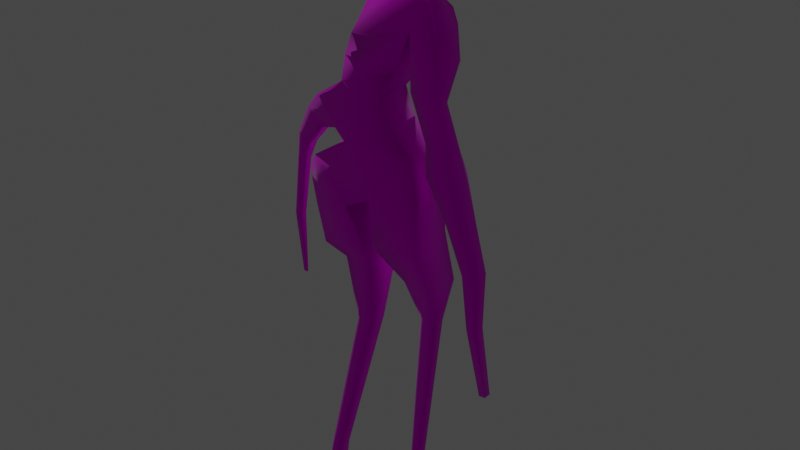 # Source: Mold_Man.blend  (saved by Blender 3.4.6; exported with 4.5.12 LTS)
import bpy
from mathutils import Matrix  # noqa: F401  (used for matrix-valued properties, if any)

bpy.ops.wm.read_factory_settings(use_empty=True)
scene = bpy.context.scene
scene.name = 'Scene'

# ---- collections
col_collection = bpy.data.collections.new('Collection'); scene.collection.children.link(col_collection)

# ---- images (referenced by path relative to the original .blend; pixels are not part of the script)
import os
ASSET_DIR = os.environ.get("B2B_ASSET_DIR", "")  # directory of the original .blend (textures are referenced by path, not embedded)
HERE = os.path.dirname(os.path.abspath(__file__))  # packed textures are extracted next to this script under _unpacked/

def load_image(name, relpath, width, height, colorspace="sRGB"):
    """Load a texture the original file referenced (path relative to the .blend, or extracted next to this script)."""
    p = next((c for c in (os.path.join(HERE, relpath), os.path.join(ASSET_DIR, relpath)) if relpath and os.path.exists(c)), "")
    if p:
        img = bpy.data.images.load(p, check_existing=True)
        img.name = name
    else:  # same state as the original file: an image datablock whose file is absent (Cycles renders it pink)
        img = bpy.data.images.new(name, width, height)
        img.source = "FILE"
        img.filepath = "//" + (relpath or name)
    img.colorspace_settings.name = colorspace
    return img
img_rot_texture_png = load_image('rot texture.png', 'rot texture.png', 1024, 1024, 'sRGB')

# ---- materials (node trees are filled in below, after node groups)
mat_material = bpy.data.materials.new('Material')
mat_material.alpha_threshold = 0.0
mat_material.use_transparent_shadow = False
mat_material.roughness = 0.5
mat_material.line_color = (0.0, 0.0, 0.0, 1.0)

# ---- material node trees
mat_material.use_nodes = True; mat_material.node_tree.nodes.clear()
_N = mat_material.node_tree.nodes; _L = mat_material.node_tree.links
n0 = _N.new('ShaderNodeOutputMaterial'); n0.name = 'Material Output'; n0.location = (300, 300)
n1 = _N.new('ShaderNodeBsdfPrincipled'); n1.name = 'Principled BSDF'; n1.location = (10, 300)
n1.distribution = 'GGX'
n1.subsurface_method = 'RANDOM_WALK_SKIN'
n1.inputs[2].default_value = 0.4318
n1.inputs[3].default_value = 1.45
n1.inputs[13].default_value = 0.0
n1.inputs[24].default_value = 0.09091
n1.inputs[27].default_value = (0.0, 0.0, 0.0, 1.0)
n1.inputs[28].default_value = 1.0
n2 = _N.new('ShaderNodeTexImage'); n2.name = 'Image Texture'; n2.location = (-379, 204)
n2.image = img_rot_texture_png
n2.interpolation = 'Closest'
n3 = _N.new('ShaderNodeMix'); n3.name = 'Mix'; n3.location = (-160, 180)
n3.data_type = 'RGBA'
n3.inputs[0].default_value = 1.0
n3.inputs[6].default_value = (1.0, 1.0, 1.0, 1.0)
_L.new(n1.outputs[0], n0.inputs[0])
_L.new(n2.outputs[0], n1.inputs[0])
_L.new(n2.outputs[0], n3.inputs[7])
_L.new(n3.outputs[2], n1.inputs[14])
n0.is_active_output = True

# ---- world
world_world = bpy.data.worlds.new('World'); scene.world = world_world
world_world.use_nodes = True; world_world.node_tree.nodes.clear()
_N = world_world.node_tree.nodes; _L = world_world.node_tree.links
n0 = _N.new('ShaderNodeOutputWorld'); n0.name = 'World Output'; n0.location = (300, 300)
n1 = _N.new('ShaderNodeBackground'); n1.name = 'Background'; n1.location = (10, 300)
n1.inputs[0].default_value = (0.05088, 0.05088, 0.05088, 1.0)
_L.new(n1.outputs[0], n0.inputs[0])
n0.is_active_output = True
world_world.color = (0.05088, 0.05088, 0.05088)
world_world.use_sun_shadow = False
world_world.sun_shadow_jitter_overblur = 0.0

# ---- lights
light_sun = bpy.data.lights.new('Sun', 'SUN')
light_sun.color = (0.8769, 1.0, 0.8697)
light_sun.transmission_factor = 0.0
light_sun.energy = 1.0
light_sun.shadow_soft_size = 0.125

# ---- meshes
me_cube_001 = bpy.data.meshes.new('Cube.001')
me_cube_001.from_pydata([(-0.3082, -0.3037, -0.4781), (-0.388, -0.2588, 0.2563), (-0.3481, 0.3833, -0.4481), (-0.388, 0.3201, 0.2908), (0.6441, -0.2898, -0.3915), (0.2069, -0.3043, 0.1812), (0.4567, 0.2858, -0.4048), (0.1071, 0.2936, 0.1725), (-0.6069, -0.1554, -0.3994), (-0.8396, -0.1878, -0.01973), (-0.6069, 0.2358, -0.3685), (-0.8396, 0.2033, 0.01118), (-0.9095, -0.06776, -0.4999), (-1.101, -0.08711, -0.2736), (-0.9095, 0.1664, -0.4814), (-1.101, 0.1471, -0.2551), (-0.2101, -0.2688, 0.8577), (-0.127, 0.4374, 0.6946), (0.5666, -0.2121, 1.006), (0.6091, 0.3984, 0.7679), (-0.1584, -0.0896, 1.151), (-0.0801, 0.4602, 1.073), (0.4957, 0.05268, 1.488), (0.5153, 0.6115, 1.09), (-0.1234, 0.03059, 1.33), (-0.01537, 0.4224, 1.269), (0.4078, 0.1463, 1.515), (0.4078, 0.431, 1.308), (0.1133, 0.4947, 2.061), (-0.1488, 1.028, 1.642), (0.5725, 0.4558, 2.137), (0.5725, 1.07, 1.558), (0.04362, 0.3399, 1.848), (-0.3455, 0.863, 1.403), (0.6181, 0.261, 1.894), (0.6181, 0.8212, 1.366), (0.04297, 0.7, 2.065), (0.04724, 1.081, 1.79), (0.4699, 0.6364, 2.113), (0.4735, 1.096, 1.805), (0.9815, -0.2504, 0.9599), (0.9959, 0.1227, 0.6999), (0.6689, 0.02921, 1.323), (0.6934, 0.4717, 0.9612), (0.6437, -0.2859, 0.3718), (0.7214, -0.06285, 0.3133), (0.9588, -0.2588, 0.3524), (0.989, -0.0845, 0.2796), (0.8746, -0.3057, -0.167), (0.9643, -0.04309, -0.2401), (1.152, -0.2588, -0.1687), (1.182, -0.0845, -0.2414), (0.9477, -0.3921, -0.497), (1.007, 0.03806, -0.4974), (1.225, -0.3452, -0.4987), (1.225, -0.003347, -0.4987), (1.408, -0.3016, -1.615), (1.443, -0.04776, -1.615), (1.572, -0.274, -1.616), (1.572, -0.0722, -1.616), (1.193, -0.3375, -1.021), (1.396, -0.3022, -1.064), (1.237, -0.01373, -1.031), (1.396, -0.0449, -1.064), (-1.217, -0.002246, -0.844), (-1.35, -0.01567, -0.6869), (-1.217, 0.1602, -0.8311), (-1.35, 0.1468, -0.6741), (-1.317, 0.05269, -1.09), (-1.455, 0.05087, -1.069), (-1.317, 0.1478, -1.083), (-1.455, 0.146, -1.061), (0.2425, -0.4801, -0.961), (0.1517, 0.4413, -1.047), (0.8112, -0.3591, -0.8408), (0.5251, 0.5565, -0.8807), (0.1147, 0.2579, -2.409), (0.1147, 0.7269, -2.409), (0.5362, 0.2579, -2.422), (0.5362, 0.7269, -2.422), (-0.7264, -0.3869, -0.7002), (-0.7264, 0.3292, -0.6838), (-0.1464, -0.4995, -1.158), (-0.1858, 0.4342, -1.221), (-0.8331, -0.3649, -0.9026), (-0.8331, 0.3292, -0.9135), (-0.7609, -0.3398, -1.38), (-0.7221, 0.3813, -1.412), (-0.2323, 0.04945, -2.207), (-0.2165, 0.5012, -2.222), (-0.6598, 0.04945, -2.23), (-0.6441, 0.5012, -2.246), (-0.3236, 0.1488, -3.117), (-0.3236, 0.3773, -3.117), (-0.5675, 0.1488, -3.133), (-0.5675, 0.3773, -3.133), (0.06441, 0.6553, -3.136), (0.06441, 0.7882, -3.136), (0.3235, 0.6553, -3.132), (0.3235, 0.7882, -3.132), (-0.5668, -0.2646, -5.016), (-0.5668, -0.09399, -5.016), (-0.7116, -0.2646, -5.022), (-0.7116, -0.09399, -5.022), (0.2805, 0.213, -5.003), (0.2805, 0.3459, -5.003), (0.4, 0.213, -5.006), (0.4, 0.3459, -5.006), (-1.443, 0.06492, -1.906), (-1.554, 0.06346, -1.889), (-1.443, 0.1416, -1.9), (-1.554, 0.1401, -1.883), (-1.484, 0.1441, -2.794), (-1.528, 0.1435, -2.787), (-1.484, 0.1751, -2.791), (-1.528, 0.1745, -2.784), (-0.759, -0.2153, -1.942), (-0.1416, -0.2153, -1.813), (-0.1578, 0.447, -1.819), (-0.7107, 0.447, -1.931), (0.7031, -0.2117, -1.622), (0.5878, 0.4534, -1.605), (0.04416, 0.4726, -1.728), (0.06855, -0.2749, -1.729), (-0.622, -0.2646, -5.47), (-0.622, -0.09399, -5.47), (-0.7668, -0.2646, -5.47), (-0.7668, -0.09399, -5.47), (0.3198, 0.213, -5.47), (0.3198, 0.3459, -5.47), (0.4392, 0.213, -5.47), (0.4392, 0.3459, -5.47), (-0.005857, 0.5198, 1.356), (0.4108, 0.518, 1.355), (0.0667, 0.2708, 1.569), (0.4108, 0.2631, 1.596), (0.247, -0.09456, 0.4473), (-0.3856, -0.1932, 0.5541), (-0.3441, 0.3168, 0.4372), (0.2339, 0.4433, 0.37), (1.489, -0.08673, -2.313), (1.464, -0.2622, -2.313), (1.578, -0.1036, -2.314), (1.578, -0.243, -2.314), (1.417, 0.2582, -3.487), (1.4, 0.1349, -3.487), (1.479, 0.2463, -3.488), (1.479, 0.1483, -3.488), (0.2486, 0.284, -0.1701), (0.3713, -0.3031, -0.1252)], [], [(2, 0, 8, 10), (2, 3, 7, 148, 6), (6, 148, 149, 4), (4, 149, 5, 1, 0), (6, 4, 74, 75), (137, 136, 18, 16), (9, 11, 15, 13), (3, 2, 10, 11), (0, 1, 9, 8), (1, 3, 11, 9), (15, 14, 66, 67), (10, 8, 12, 14), (11, 10, 14, 15), (8, 9, 13, 12), (16, 18, 22, 20), (139, 138, 17, 19), (136, 139, 19, 18), (138, 137, 16, 17), (22, 23, 27, 26), (19, 17, 21, 23), (22, 18, 40, 42), (17, 16, 20, 21), (33, 32, 28, 29), (21, 20, 24, 25), (20, 22, 26, 24), (23, 21, 25, 27), (28, 30, 38, 36), (32, 34, 30, 28), (35, 33, 29, 31), (34, 35, 31, 30), (135, 133, 35, 34), (133, 132, 33, 35), (134, 135, 34, 32), (132, 134, 32, 33), (39, 37, 36, 38), (31, 29, 37, 39), (30, 31, 39, 38), (29, 28, 36, 37), (40, 41, 43, 42), (23, 22, 42, 43), (19, 23, 43, 41), (40, 18, 44, 46), (46, 44, 48, 50), (41, 40, 46, 47), (18, 19, 45, 44), (19, 41, 47, 45), (49, 51, 55, 53), (44, 45, 49, 48), (45, 47, 51, 49), (47, 46, 50, 51), (61, 60, 56, 58), (51, 50, 54, 55), (50, 48, 52, 54), (48, 49, 53, 52), (57, 59, 142, 140), (60, 62, 57, 56), (62, 63, 59, 57), (63, 61, 58, 59), (55, 54, 61, 63), (53, 55, 63, 62), (52, 53, 62, 60), (54, 52, 60, 61), (65, 67, 71, 69), (12, 13, 65, 64), (13, 15, 67, 65), (14, 12, 64, 66), (71, 70, 110, 111), (66, 64, 68, 70), (67, 66, 70, 71), (64, 65, 69, 68), (121, 120, 78, 79), (4, 0, 72, 74), (2, 6, 75, 73), (72, 0, 80, 82), (79, 78, 98, 99), (123, 122, 77, 76), (120, 123, 76, 78), (122, 121, 79, 77), (81, 83, 87, 85), (73, 72, 82, 83), (2, 73, 83, 81), (0, 2, 81, 80), (84, 85, 87, 86), (117, 116, 90, 88), (82, 80, 84, 86), (80, 81, 85, 84), (89, 88, 92, 93), (118, 117, 88, 89), (119, 118, 89, 91), (116, 119, 91, 90), (94, 95, 103, 102), (88, 90, 94, 92), (90, 91, 95, 94), (91, 89, 93, 95), (92, 94, 102, 100), (76, 77, 97, 96), (78, 76, 96, 98), (77, 79, 99, 97), (104, 105, 129, 128), (107, 106, 130, 131), (99, 98, 106, 107), (96, 97, 105, 104), (95, 93, 101, 103), (98, 96, 104, 106), (93, 92, 100, 101), (97, 99, 107, 105), (110, 108, 112, 114), (68, 69, 109, 108), (69, 71, 111, 109), (70, 68, 108, 110), (112, 113, 115, 114), (111, 110, 114, 115), (108, 109, 113, 112), (109, 111, 115, 113), (86, 87, 119, 116), (87, 83, 118, 119), (83, 82, 117, 118), (82, 86, 116, 117), (73, 75, 121, 122), (74, 72, 123, 120), (72, 73, 122, 123), (75, 74, 120, 121), (125, 124, 126, 127), (129, 131, 130, 128), (103, 101, 125, 127), (101, 100, 124, 125), (106, 104, 128, 130), (105, 107, 131, 129), (100, 102, 126, 124), (102, 103, 127, 126), (25, 24, 134, 132), (24, 26, 135, 134), (27, 25, 132, 133), (26, 27, 133, 135), (3, 1, 137, 138), (5, 7, 139, 136), (7, 3, 138, 139), (1, 5, 136, 137), (141, 140, 144, 145), (59, 58, 143, 142), (58, 56, 141, 143), (56, 57, 140, 141), (145, 144, 146, 147), (140, 142, 146, 144), (142, 143, 147, 146), (143, 141, 145, 147), (149, 148, 7, 5)])
me_cube_001.polygons.foreach_set('use_smooth', [True] * 147)
_uv = me_cube_001.uv_layers.new(name='UVMap')
_uv.uv.foreach_set('vector', [0.3237, 0.6067, 0.4864, 0.5314, 0.5296, 0.5702, 0.4214, 0.6157, 0.9274, 0.759, 0.8866, 0.5507, 0.6032, 0.6237, 0.7791, 0.7411, 0.5325, 0.8303, 0.8451, 0.8985, 0.5716, 0.8727, 0.7007, 0.6869, 0.9499, 0.7154, 0.8322, 0.7979, 0.4289, 0.7313, 0.2102, 0.6776, 0.09825, 0.4902, 0.9126, 0.4226, 0.4461, 0.7404, 0.7483, 0.7122, 0.8515, 0.8048, 0.4445, 0.8557, 0.03845, 0.9014, 0.2563, 0.7874, 0.3499, 0.8093, 0.1153, 0.9123, 0.6911, 0.5793, 0.787, 0.6034, 0.7172, 0.635, 0.6558, 0.6209, 0.905, 0.5646, 0.9216, 0.6626, 0.8408, 0.6527, 0.787, 0.6034, 0.3929, 0.4081, 0.6651, 0.3965, 0.6911, 0.5793, 0.5296, 0.5702, 0.936, 0.4634, 1.026, 0.6235, 0.6526, 0.6948, 0.5104, 0.5111, 0.7172, 0.635, 0.7597, 0.6652, 0.6753, 0.7036, 0.653, 0.6836, 0.4214, 0.6157, 0.5296, 0.5702, 0.5577, 0.6227, 0.4857, 0.6365, 0.787, 0.6034, 0.8408, 0.6527, 0.7597, 0.6652, 0.7172, 0.635, 0.5296, 0.5702, 0.6911, 0.5793, 0.6558, 0.6209, 0.5577, 0.6227, 0.1153, 0.9123, 0.3499, 0.8093, 0.5479, 0.8717, 0.2476, 0.9486, 0.3971, 0.7176, 0.5729, 0.5368, 0.6556, 0.5957, 0.4752, 0.7702, 0.2563, 0.7874, 0.3971, 0.7176, 0.4752, 0.7702, 0.3499, 0.8093, 0.5045, 0.5109, 0.8014, 0.3786, 0.9218, 0.4443, 0.6412, 0.6079, 0.5479, 0.8717, 0.5733, 0.7959, 0.6605, 0.8451, 0.5808, 0.9191, 0.4752, 0.7702, 0.6556, 0.5957, 0.7859, 0.639, 0.5733, 0.7959, 0.188, 0.8891, 0.3998, 0.8579, 0.57, 0.9499, 0.4343, 0.8538, 0.6556, 0.5957, 0.9362, 0.4322, 0.9551, 0.4906, 0.7859, 0.639, 0.415, 0.7958, 0.4604, 0.8147, 0.4322, 0.8267, 0.405, 0.8047, 0.7859, 0.639, 0.9551, 0.4906, 0.9639, 0.5291, 0.8523, 0.6657, 0.2476, 0.9486, 0.5479, 0.8717, 0.5808, 0.9191, 0.3376, 0.9675, 0.5733, 0.7959, 0.7859, 0.639, 0.8523, 0.6657, 0.6605, 0.8451, 0.3565, 0.8348, 0.3557, 0.8317, 0.3626, 0.8263, 0.3954, 0.8273, 0.3154, 0.8298, 0.3452, 0.8185, 0.3557, 0.8317, 0.3565, 0.8348, 0.3754, 0.7953, 0.415, 0.7958, 0.405, 0.8047, 0.3818, 0.8023, 0.3452, 0.8185, 0.3754, 0.7953, 0.3818, 0.8023, 0.3557, 0.8317, 0.323, 0.8033, 0.3683, 0.7857, 0.3754, 0.7953, 0.3452, 0.8185, 0.3683, 0.7857, 0.4276, 0.7839, 0.415, 0.7958, 0.3754, 0.7953, 0.2777, 0.8148, 0.323, 0.8033, 0.3452, 0.8185, 0.3154, 0.8298, 0.4276, 0.7839, 0.4886, 0.7985, 0.4604, 0.8147, 0.415, 0.7958, 0.3805, 0.8088, 0.3969, 0.8097, 0.3954, 0.8273, 0.3626, 0.8263, 0.3818, 0.8023, 0.405, 0.8047, 0.3969, 0.8097, 0.3805, 0.8088, 0.3557, 0.8317, 0.3818, 0.8023, 0.3805, 0.8088, 0.3626, 0.8263, 0.405, 0.8047, 0.4322, 0.8267, 0.3954, 0.8273, 0.3969, 0.8097, 0.5137, 0.979, 0.7367, 0.9613, 0.7785, 0.9361, 0.5778, 0.9667, 0.8727, 0.9649, 0.6221, 1.004, 0.5778, 0.9667, 0.7785, 0.9361, 0.2484, 0.9596, 0.1271, 0.9649, 0.247, 0.9361, 0.4849, 0.9613, 0.4854, 0.979, 0.1768, 0.958, 0.2117, 0.8741, 0.4599, 0.8835, 0.4599, 0.8835, 0.2477, 0.8878, 0.4032, 0.7671, 0.5901, 0.7667, 0.7367, 0.9613, 0.5137, 0.979, 0.4798, 0.8835, 0.5972, 0.8672, 0.5552, 0.9717, 0.9224, 0.9596, 0.6118, 0.8747, 0.4615, 0.8878, 0.2484, 0.9596, 0.4849, 0.9613, 0.4802, 0.8672, 0.3, 0.8747, 0.4636, 0.7507, 0.6105, 0.7504, 0.6394, 0.6928, 0.4925, 0.6931, 0.4615, 0.8878, 0.6118, 0.8747, 0.6251, 0.7507, 0.4482, 0.7671, 0.3, 0.8747, 0.4802, 0.8672, 0.6105, 0.7504, 0.4636, 0.7507, 0.5972, 0.8672, 0.4798, 0.8835, 0.4798, 0.7667, 0.5972, 0.7504, 0.7542, 0.5662, 0.6178, 0.5757, 0.7626, 0.4426, 0.873, 0.4424, 0.5972, 0.7504, 0.4798, 0.7667, 0.4216, 0.6928, 0.6518, 0.6928, 0.5901, 0.7667, 0.4032, 0.7671, 0.4524, 0.6932, 0.6394, 0.6928, 0.4482, 0.7671, 0.6251, 0.7507, 0.6797, 0.6931, 0.39, 0.6932, 0.7862, 0.4426, 0.873, 0.4424, 0.8767, 0.2861, 0.8168, 0.2862, 0.4268, 0.5757, 0.6448, 0.5736, 0.6219, 0.4426, 0.4509, 0.4426, 0.647, 0.5736, 0.7542, 0.5662, 0.873, 0.4424, 0.7862, 0.4426, 0.6238, 0.5662, 0.4505, 0.5662, 0.4696, 0.4424, 0.6055, 0.4424, 0.6518, 0.6928, 0.4216, 0.6928, 0.4505, 0.5662, 0.6238, 0.5662, 0.4925, 0.6931, 0.6394, 0.6928, 0.7542, 0.5662, 0.647, 0.5736, 0.39, 0.6932, 0.6797, 0.6931, 0.6448, 0.5736, 0.4268, 0.5757, 0.6394, 0.6928, 0.4524, 0.6932, 0.6178, 0.5757, 0.7542, 0.5662, 0.6119, 0.6763, 0.653, 0.6836, 0.6059, 0.7253, 0.583, 0.7207, 0.5577, 0.6227, 0.6558, 0.6209, 0.6119, 0.6763, 0.5616, 0.6857, 0.6558, 0.6209, 0.7172, 0.635, 0.653, 0.6836, 0.6119, 0.6763, 0.4857, 0.6365, 0.5577, 0.6227, 0.5616, 0.6857, 0.5168, 0.6873, 0.6059, 0.7253, 0.6364, 0.731, 0.4953, 1.003, 0.4736, 0.9986, 0.5168, 0.6873, 0.5616, 0.6857, 0.5527, 0.718, 0.5277, 0.7182, 0.653, 0.6836, 0.6753, 0.7036, 0.6364, 0.731, 0.6059, 0.7253, 0.5616, 0.6857, 0.6119, 0.6763, 0.583, 0.7207, 0.5527, 0.718, 0.8035, 0.7297, 0.4971, 0.7297, 0.6932, 0.5829, 0.8847, 0.5829, 0.3784, 0.5772, 0.8991, 0.5004, 0.8006, 0.801, 0.3634, 0.8841, 0.9368, 0.7603, 0.8131, 0.9004, 0.5844, 0.8775, 0.5805, 0.796, 0.4608, 0.7023, 0.7369, 0.5256, 0.8795, 0.5659, 0.5925, 0.7469, 0.8847, 0.5829, 0.6932, 0.5829, 0.8555, 0.4553, 0.9098, 0.4553, 0.4737, 0.7123, 0.7809, 0.7077, 0.8847, 0.5853, 0.6932, 0.5853, 0.912, 0.7297, 0.723, 0.7123, 0.7465, 0.5853, 0.8939, 0.5829, 0.7222, 0.7077, 0.912, 0.7297, 0.8939, 0.5829, 0.7465, 0.5853, 0.8347, 0.6952, 0.5536, 0.737, 0.5572, 0.6479, 0.7577, 0.6722, 0.8607, 0.4419, 0.9141, 0.6501, 0.7021, 0.6575, 0.6728, 0.4483, 0.9368, 0.7603, 0.5805, 0.796, 0.5536, 0.737, 0.8347, 0.6952, 0.914, 0.5691, 0.8814, 0.6975, 0.7408, 0.6587, 0.7655, 0.5478, 0.9839, 0.6048, 0.5159, 0.7368, 0.5008, 0.6574, 0.7587, 0.5796, 0.6934, 0.6433, 0.5506, 0.611, 0.5979, 0.5536, 0.7157, 0.5676, 0.5925, 0.7469, 0.8795, 0.5659, 0.96, 0.6366, 0.7945, 0.7821, 0.7655, 0.5478, 0.7408, 0.6587, 0.6569, 0.6512, 0.6779, 0.5456, 0.885, 0.5888, 0.7071, 0.5669, 0.8162, 0.4194, 0.9078, 0.4269, 0.8305, 0.6582, 0.5617, 0.6325, 0.7071, 0.5669, 0.885, 0.5888, 0.549, 0.6145, 0.6918, 0.6468, 0.7125, 0.5746, 0.5947, 0.5605, 0.5708, 0.6127, 0.8396, 0.6384, 0.8869, 0.5846, 0.709, 0.5627, 0.8175, 0.4166, 0.9091, 0.4241, 0.8733, 0.07534, 0.8049, 0.06971, 0.7157, 0.5676, 0.5979, 0.5536, 0.6794, 0.4052, 0.7618, 0.4149, 0.709, 0.5627, 0.8869, 0.5846, 0.9091, 0.4241, 0.8175, 0.4166, 0.5947, 0.5605, 0.7125, 0.5746, 0.7618, 0.4149, 0.6794, 0.4052, 0.7618, 0.4149, 0.6794, 0.4052, 0.783, 0.0679, 0.8322, 0.07306, 0.6932, 0.5853, 0.8847, 0.5853, 0.9098, 0.4546, 0.8555, 0.4546, 0.8939, 0.5829, 0.7465, 0.5853, 0.7289, 0.4546, 0.8195, 0.4553, 0.7465, 0.5853, 0.8939, 0.5829, 0.8195, 0.4553, 0.7289, 0.4546, 0.6749, 0.1192, 0.7291, 0.1192, 0.7291, 0.0864, 0.6749, 0.0864, 0.7291, 0.1185, 0.6749, 0.1185, 0.6749, 0.08573, 0.7291, 0.08573, 0.9098, 0.4553, 0.8555, 0.4553, 0.6749, 0.1185, 0.7291, 0.1185, 0.8555, 0.4546, 0.9098, 0.4546, 0.7291, 0.1192, 0.6749, 0.1192, 0.6794, 0.4052, 0.7618, 0.4149, 0.8322, 0.07306, 0.783, 0.0679, 0.8195, 0.4553, 0.7289, 0.4546, 0.8045, 0.1192, 0.8463, 0.1185, 0.9078, 0.4269, 0.8162, 0.4194, 0.8044, 0.07077, 0.8728, 0.0764, 0.7289, 0.4546, 0.8195, 0.4553, 0.8463, 0.1185, 0.8045, 0.1192, 0.8686, 0.8547, 0.7692, 0.8604, 0.9756, 0.01388, 0.2916, 0.05036, 0.5527, 0.718, 0.583, 0.7207, 0.4558, 0.9957, 0.431, 0.9953, 0.583, 0.7207, 0.6059, 0.7253, 0.4736, 0.9986, 0.4558, 0.9957, 0.5277, 0.7182, 0.5527, 0.718, 0.431, 0.9953, 0.4061, 0.9947, 0.9756, 0.01388, 0.9875, 0.03253, 0.9655, 0.04718, 0.2916, 0.05036, 0.5953, 0.8607, 0.5018, 0.8499, 0.2916, 0.05036, 0.9655, 0.04718, 0.7692, 0.8604, 0.6705, 0.8664, 0.9875, 0.03253, 0.9756, 0.01388, 0.6705, 0.8664, 0.5953, 0.8607, 0.9655, 0.04718, 0.9875, 0.03253, 0.483, 0.7053, 0.7713, 0.7277, 0.8396, 0.6384, 0.5708, 0.6127, 0.4868, 0.7043, 0.6554, 0.7533, 0.6918, 0.6468, 0.549, 0.6145, 0.7769, 0.7633, 0.4179, 0.7337, 0.5617, 0.6325, 0.8305, 0.6582, 0.6554, 0.7533, 0.4862, 0.7056, 0.5506, 0.611, 0.6934, 0.6433, 0.7595, 0.83, 0.9138, 0.8613, 0.912, 0.7297, 0.7222, 0.7077, 0.9623, 0.8706, 0.2924, 0.8466, 0.2446, 0.5723, 0.8868, 0.6795, 0.4036, 0.8405, 0.7681, 0.83, 0.7809, 0.7077, 0.4737, 0.7123, 0.7498, 0.7974, 0.4334, 0.8066, 0.4971, 0.7297, 0.8035, 0.7297, 0.7075, 0.3456, 0.7208, 0.3167, 0.6711, 0.3126, 0.6578, 0.3415, 0.805, 0.4704, 0.8468, 0.4704, 0.8468, 0.4474, 0.805, 0.4474, 0.783, 0.0679, 0.8322, 0.07306, 0.8475, 0.04094, 0.7983, 0.03579, 0.8728, 0.0764, 0.8044, 0.07077, 0.8192, 0.03861, 0.8876, 0.04424, 0.8463, 0.1185, 0.8045, 0.1192, 0.805, 0.0864, 0.8468, 0.08573, 0.8045, 0.1192, 0.8463, 0.1185, 0.8468, 0.08573, 0.805, 0.0864, 0.8322, 0.07306, 0.783, 0.0679, 0.7983, 0.03579, 0.8475, 0.04094, 0.8049, 0.06971, 0.8733, 0.07534, 0.8881, 0.04318, 0.8197, 0.03755, 0.8523, 0.6657, 0.9639, 0.5291, 0.9707, 0.5862, 0.8898, 0.6884, 0.3376, 0.9675, 0.5808, 0.9191, 0.6368, 0.928, 0.542, 0.9854, 0.6605, 0.8451, 0.8523, 0.6657, 0.8898, 0.6884, 0.7158, 0.8525, 0.5808, 0.9191, 0.6605, 0.8451, 0.7158, 0.8525, 0.6368, 0.928, 0.4483, 0.4939, 0.7632, 0.3381, 0.8014, 0.3786, 0.5045, 0.5109, 0.1224, 0.7562, 0.331, 0.6882, 0.3971, 0.7176, 0.2563, 0.7874, 0.331, 0.6882, 0.5167, 0.5197, 0.5729, 0.5368, 0.3971, 0.7176, -0.05135, 0.857, 0.1224, 0.7562, 0.2563, 0.7874, 0.03845, 0.9014, 0.4775, 0.2863, 0.5957, 0.2862, 0.828, 0.02309, 0.7449, 0.02311, 0.6055, 0.4424, 0.4696, 0.4424, 0.4904, 0.2861, 0.5843, 0.2861, 0.873, 0.4424, 0.7626, 0.4426, 0.8005, 0.2863, 0.8767, 0.2861, 0.4509, 0.4426, 0.6219, 0.4426, 0.5957, 0.2862, 0.4775, 0.2863, 0.7567, 0.6748, 0.7682, 0.7024, 0.8103, 0.6998, 0.8103, 0.6778, 0.8168, 0.2862, 0.8767, 0.2861, 0.8103, 0.023, 0.7682, 0.02309, 0.5843, 0.2861, 0.4904, 0.2861, 0.754, 0.023, 0.82, 0.023, 0.8767, 0.2861, 0.8005, 0.2863, 0.7567, 0.02311, 0.8103, 0.023, 0.7007, 0.6869, 0.5716, 0.8727, 0.3128, 0.8482, 0.4515, 0.6585])
me_cube_001.materials.append(mat_material)
me_cube_001.update()

# ---- objects
ob_cube = bpy.data.objects.new('Cube', me_cube_001)
ob_sun = bpy.data.objects.new('Sun', light_sun)

# ---- transforms, parenting, visibility, modifiers, constraints
ob_cube.location = (0.0, 0.0, 0.9962)
ob_sun.location = (0.0, 3.951, 0.0)
ob_sun.rotation_euler = (-0.6218, -0.5429, 0.2614)

# ---- collection membership
col_collection.objects.link(ob_cube)
col_collection.objects.link(ob_sun)

# ---- scene / render settings (as saved in the file)
scene.frame_start = 1; scene.frame_end = 250; scene.frame_set(1)
scene.render.engine = 'BLENDER_EEVEE_NEXT'
scene.cycles.sampling_pattern = 'TABULATED_SOBOL'
scene.cycles.use_light_tree = False
scene.view_settings.view_transform = 'Filmic'
bpy.context.view_layer.update()

# ---- added for rendering (the .blend has no active camera): camera
cam_auto = bpy.data.cameras.new('AutoCamera')
cam_auto.lens = 50.0
cam_auto.sensor_width = 36.0
cam_auto.clip_end = 1000.0
ob_auto_camera = bpy.data.objects.new('AutoCamera', cam_auto)
scene.collection.objects.link(ob_auto_camera)
ob_auto_camera.location = (7.76471, -9.00543, 5.53233)
ob_auto_camera.rotation_euler = (1.09748, -7.21219e-08, 0.694738)
scene.camera = ob_auto_camera
bpy.context.view_layer.update()
